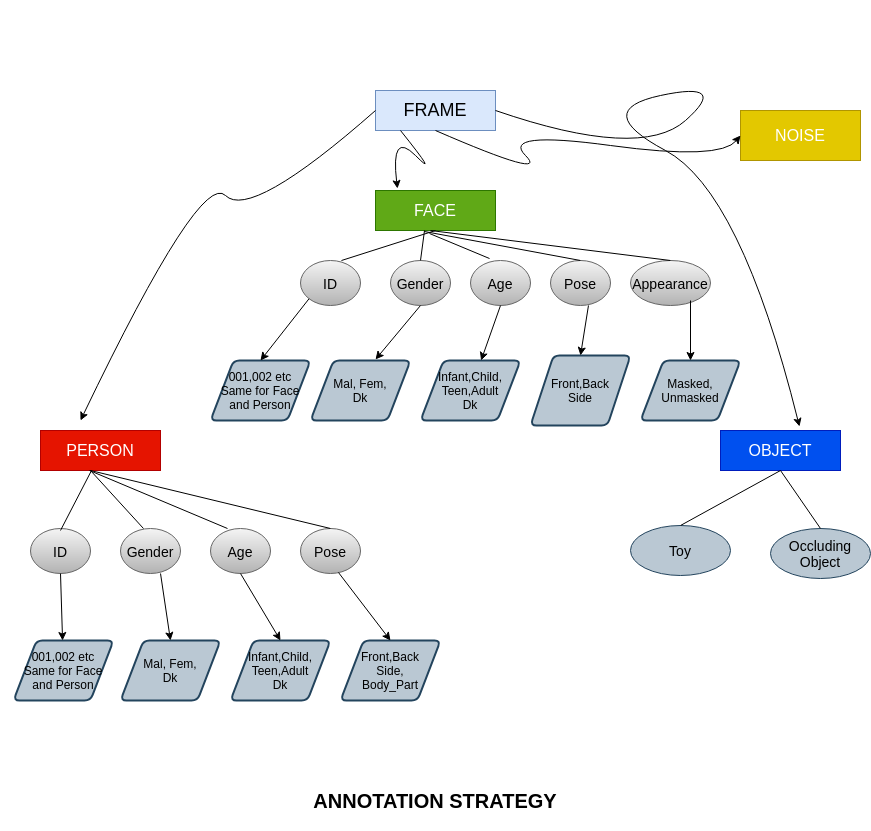

The diagram above was exported from draw.io. Its source (the exported page's mxGraphModel, read from the mxfile embedded in the PNG):
<mxGraphModel dx="3143" dy="1281" grid="0" gridSize="10" guides="1" tooltips="1" connect="1" arrows="1" fold="1" page="1" pageScale="1" pageWidth="850" pageHeight="1100" background="#ffffff" math="0" shadow="0">
  <root>
    <mxCell id="0" />
    <mxCell id="1" parent="0" />
    <mxCell id="kJ8oX2BfIliH65KBUqsu-2" value="&lt;font style=&quot;font-size: 18px&quot;&gt;FRAME&lt;/font&gt;" style="rounded=0;whiteSpace=wrap;html=1;fillColor=#dae8fc;strokeColor=#6c8ebf;" vertex="1" parent="1">
      <mxGeometry x="365" y="90" width="120" height="40" as="geometry" />
    </mxCell>
    <mxCell id="kJ8oX2BfIliH65KBUqsu-3" value="&lt;font style=&quot;font-size: 16px&quot;&gt;PERSON&lt;/font&gt;" style="rounded=0;whiteSpace=wrap;html=1;fillColor=#e51400;strokeColor=#B20000;fontColor=#ffffff;" vertex="1" parent="1">
      <mxGeometry x="30" y="430" width="120" height="40" as="geometry" />
    </mxCell>
    <mxCell id="kJ8oX2BfIliH65KBUqsu-4" value="&lt;font style=&quot;font-size: 16px&quot;&gt;FACE&lt;/font&gt;" style="rounded=0;whiteSpace=wrap;html=1;fillColor=#60a917;strokeColor=#2D7600;fontColor=#ffffff;" vertex="1" parent="1">
      <mxGeometry x="365" y="190" width="120" height="40" as="geometry" />
    </mxCell>
    <mxCell id="kJ8oX2BfIliH65KBUqsu-5" value="&lt;font style=&quot;font-size: 16px&quot;&gt;OBJECT&lt;/font&gt;" style="rounded=0;whiteSpace=wrap;html=1;fillColor=#0050ef;strokeColor=#001DBC;fontColor=#ffffff;" vertex="1" parent="1">
      <mxGeometry x="710" y="430" width="120" height="40" as="geometry" />
    </mxCell>
    <mxCell id="kJ8oX2BfIliH65KBUqsu-6" value="&lt;span style=&quot;font-size: 14px&quot;&gt;Toy&lt;/span&gt;" style="ellipse;whiteSpace=wrap;html=1;fillColor=#bac8d3;strokeColor=#23445d;" vertex="1" parent="1">
      <mxGeometry x="620" y="525" width="100" height="50" as="geometry" />
    </mxCell>
    <mxCell id="kJ8oX2BfIliH65KBUqsu-7" value="&lt;font style=&quot;font-size: 14px&quot;&gt;Occluding&lt;br&gt;Object&lt;/font&gt;" style="ellipse;whiteSpace=wrap;html=1;fillColor=#bac8d3;strokeColor=#23445d;" vertex="1" parent="1">
      <mxGeometry x="760" y="528" width="100" height="50" as="geometry" />
    </mxCell>
    <mxCell id="kJ8oX2BfIliH65KBUqsu-10" value="&lt;font style=&quot;font-size: 14px&quot;&gt;ID&lt;/font&gt;" style="ellipse;whiteSpace=wrap;html=1;gradientColor=#b3b3b3;fillColor=#f5f5f5;strokeColor=#666666;" vertex="1" parent="1">
      <mxGeometry x="20" y="528" width="60" height="45" as="geometry" />
    </mxCell>
    <mxCell id="kJ8oX2BfIliH65KBUqsu-11" value="&lt;font style=&quot;font-size: 14px&quot;&gt;Gender&lt;/font&gt;" style="ellipse;whiteSpace=wrap;html=1;gradientColor=#b3b3b3;fillColor=#f5f5f5;strokeColor=#666666;" vertex="1" parent="1">
      <mxGeometry x="110" y="528" width="60" height="45" as="geometry" />
    </mxCell>
    <mxCell id="kJ8oX2BfIliH65KBUqsu-12" value="&lt;font style=&quot;font-size: 14px&quot;&gt;Age&lt;/font&gt;" style="ellipse;whiteSpace=wrap;html=1;gradientColor=#b3b3b3;fillColor=#f5f5f5;strokeColor=#666666;" vertex="1" parent="1">
      <mxGeometry x="200" y="528" width="60" height="45" as="geometry" />
    </mxCell>
    <mxCell id="kJ8oX2BfIliH65KBUqsu-13" value="&lt;font style=&quot;font-size: 14px&quot;&gt;Pose&lt;/font&gt;" style="ellipse;whiteSpace=wrap;html=1;gradientColor=#b3b3b3;fillColor=#f5f5f5;strokeColor=#666666;" vertex="1" parent="1">
      <mxGeometry x="290" y="528" width="60" height="45" as="geometry" />
    </mxCell>
    <mxCell id="kJ8oX2BfIliH65KBUqsu-15" value="&lt;span&gt;001,002 etc&lt;/span&gt;&lt;br&gt;&lt;span&gt;Same for Face and Person&lt;/span&gt;" style="shape=parallelogram;html=1;strokeWidth=2;perimeter=parallelogramPerimeter;whiteSpace=wrap;rounded=1;arcSize=12;size=0.23;fillColor=#bac8d3;strokeColor=#23445d;" vertex="1" parent="1">
      <mxGeometry x="3" y="640" width="100" height="60" as="geometry" />
    </mxCell>
    <mxCell id="kJ8oX2BfIliH65KBUqsu-16" value="&lt;span&gt;Mal, Fem,&lt;/span&gt;&lt;br&gt;&lt;span&gt;Dk&lt;/span&gt;" style="shape=parallelogram;html=1;strokeWidth=2;perimeter=parallelogramPerimeter;whiteSpace=wrap;rounded=1;arcSize=12;size=0.23;fillColor=#bac8d3;strokeColor=#23445d;" vertex="1" parent="1">
      <mxGeometry x="110" y="640" width="100" height="60" as="geometry" />
    </mxCell>
    <mxCell id="kJ8oX2BfIliH65KBUqsu-17" value="&lt;span&gt;Infant,Child,&lt;/span&gt;&lt;br&gt;&lt;span&gt;Teen,Adult&lt;/span&gt;&lt;br&gt;&lt;span&gt;Dk&lt;/span&gt;" style="shape=parallelogram;html=1;strokeWidth=2;perimeter=parallelogramPerimeter;whiteSpace=wrap;rounded=1;arcSize=12;size=0.23;fillColor=#bac8d3;strokeColor=#23445d;" vertex="1" parent="1">
      <mxGeometry x="220" y="640" width="100" height="60" as="geometry" />
    </mxCell>
    <mxCell id="kJ8oX2BfIliH65KBUqsu-18" value="&lt;span&gt;Front,Back&lt;/span&gt;&lt;br&gt;&lt;span&gt;Side,&lt;br&gt;Body_Part&lt;br&gt;&lt;/span&gt;" style="shape=parallelogram;html=1;strokeWidth=2;perimeter=parallelogramPerimeter;whiteSpace=wrap;rounded=1;arcSize=12;size=0.23;fillColor=#bac8d3;strokeColor=#23445d;" vertex="1" parent="1">
      <mxGeometry x="330" y="640" width="100" height="60" as="geometry" />
    </mxCell>
    <mxCell id="kJ8oX2BfIliH65KBUqsu-20" value="&lt;font style=&quot;font-size: 14px&quot;&gt;ID&lt;/font&gt;" style="ellipse;whiteSpace=wrap;html=1;gradientColor=#b3b3b3;fillColor=#f5f5f5;strokeColor=#666666;" vertex="1" parent="1">
      <mxGeometry x="290" y="260" width="60" height="45" as="geometry" />
    </mxCell>
    <mxCell id="kJ8oX2BfIliH65KBUqsu-21" value="&lt;font style=&quot;font-size: 14px&quot;&gt;Gender&lt;/font&gt;" style="ellipse;whiteSpace=wrap;html=1;gradientColor=#b3b3b3;fillColor=#f5f5f5;strokeColor=#666666;" vertex="1" parent="1">
      <mxGeometry x="380" y="260" width="60" height="45" as="geometry" />
    </mxCell>
    <mxCell id="kJ8oX2BfIliH65KBUqsu-22" value="&lt;font style=&quot;font-size: 14px&quot;&gt;Age&lt;/font&gt;" style="ellipse;whiteSpace=wrap;html=1;gradientColor=#b3b3b3;fillColor=#f5f5f5;strokeColor=#666666;" vertex="1" parent="1">
      <mxGeometry x="460" y="260" width="60" height="45" as="geometry" />
    </mxCell>
    <mxCell id="kJ8oX2BfIliH65KBUqsu-24" value="&lt;font style=&quot;font-size: 14px&quot;&gt;Pose&lt;/font&gt;" style="ellipse;whiteSpace=wrap;html=1;gradientColor=#b3b3b3;fillColor=#f5f5f5;strokeColor=#666666;" vertex="1" parent="1">
      <mxGeometry x="540" y="260" width="60" height="45" as="geometry" />
    </mxCell>
    <mxCell id="kJ8oX2BfIliH65KBUqsu-25" value="&lt;span style=&quot;font-size: 14px&quot;&gt;Appearance&lt;/span&gt;" style="ellipse;whiteSpace=wrap;html=1;gradientColor=#b3b3b3;fillColor=#f5f5f5;strokeColor=#666666;" vertex="1" parent="1">
      <mxGeometry x="620" y="260" width="80" height="45" as="geometry" />
    </mxCell>
    <mxCell id="kJ8oX2BfIliH65KBUqsu-27" value="Mal, Fem,&lt;br&gt;Dk" style="shape=parallelogram;html=1;strokeWidth=2;perimeter=parallelogramPerimeter;whiteSpace=wrap;rounded=1;arcSize=12;size=0.23;fillColor=#bac8d3;strokeColor=#23445d;" vertex="1" parent="1">
      <mxGeometry x="300" y="360" width="100" height="60" as="geometry" />
    </mxCell>
    <mxCell id="kJ8oX2BfIliH65KBUqsu-28" value="Infant,Child,&lt;br&gt;Teen,Adult&lt;br&gt;Dk" style="shape=parallelogram;html=1;strokeWidth=2;perimeter=parallelogramPerimeter;whiteSpace=wrap;rounded=1;arcSize=12;size=0.23;fillColor=#bac8d3;strokeColor=#23445d;" vertex="1" parent="1">
      <mxGeometry x="410" y="360" width="100" height="60" as="geometry" />
    </mxCell>
    <mxCell id="kJ8oX2BfIliH65KBUqsu-30" value="Masked,&lt;br&gt;Unmasked" style="shape=parallelogram;html=1;strokeWidth=2;perimeter=parallelogramPerimeter;whiteSpace=wrap;rounded=1;arcSize=12;size=0.23;fillColor=#bac8d3;strokeColor=#23445d;" vertex="1" parent="1">
      <mxGeometry x="630" y="360" width="100" height="60" as="geometry" />
    </mxCell>
    <mxCell id="kJ8oX2BfIliH65KBUqsu-26" value="001,002 etc&lt;br&gt;Same for Face and Person" style="shape=parallelogram;html=1;strokeWidth=2;perimeter=parallelogramPerimeter;whiteSpace=wrap;rounded=1;arcSize=12;size=0.23;fillColor=#bac8d3;strokeColor=#23445d;" vertex="1" parent="1">
      <mxGeometry x="200" y="360" width="100" height="60" as="geometry" />
    </mxCell>
    <mxCell id="kJ8oX2BfIliH65KBUqsu-29" value="Front,Back&lt;br&gt;Side" style="shape=parallelogram;html=1;strokeWidth=2;perimeter=parallelogramPerimeter;whiteSpace=wrap;rounded=1;arcSize=12;size=0.23;fillColor=#bac8d3;strokeColor=#23445d;" vertex="1" parent="1">
      <mxGeometry x="520" y="355" width="100" height="70" as="geometry" />
    </mxCell>
    <mxCell id="kJ8oX2BfIliH65KBUqsu-33" value="" style="curved=1;endArrow=classic;html=1;exitX=0;exitY=0.5;exitDx=0;exitDy=0;" edge="1" parent="1" source="kJ8oX2BfIliH65KBUqsu-2">
      <mxGeometry width="50" height="50" relative="1" as="geometry">
        <mxPoint x="190" y="220" as="sourcePoint" />
        <mxPoint x="70" y="420" as="targetPoint" />
        <Array as="points">
          <mxPoint x="240" y="220" />
          <mxPoint x="190" y="170" />
        </Array>
      </mxGeometry>
    </mxCell>
    <mxCell id="kJ8oX2BfIliH65KBUqsu-34" value="" style="curved=1;endArrow=classic;html=1;exitX=1;exitY=0.5;exitDx=0;exitDy=0;entryX=0.658;entryY=-0.1;entryDx=0;entryDy=0;entryPerimeter=0;" edge="1" parent="1" source="kJ8oX2BfIliH65KBUqsu-2" target="kJ8oX2BfIliH65KBUqsu-5">
      <mxGeometry width="50" height="50" relative="1" as="geometry">
        <mxPoint x="580" y="160" as="sourcePoint" />
        <mxPoint x="630" y="110" as="targetPoint" />
        <Array as="points">
          <mxPoint x="630" y="160" />
          <mxPoint x="720" y="80" />
          <mxPoint x="580" y="110" />
          <mxPoint x="730" y="190" />
        </Array>
      </mxGeometry>
    </mxCell>
    <mxCell id="kJ8oX2BfIliH65KBUqsu-36" value="" style="curved=1;endArrow=classic;html=1;entryX=0.183;entryY=-0.05;entryDx=0;entryDy=0;entryPerimeter=0;" edge="1" parent="1" target="kJ8oX2BfIliH65KBUqsu-4">
      <mxGeometry width="50" height="50" relative="1" as="geometry">
        <mxPoint x="390" y="130" as="sourcePoint" />
        <mxPoint x="430" y="130" as="targetPoint" />
        <Array as="points">
          <mxPoint x="430" y="180" />
          <mxPoint x="380" y="130" />
        </Array>
      </mxGeometry>
    </mxCell>
    <mxCell id="kJ8oX2BfIliH65KBUqsu-37" value="&lt;span style=&quot;font-size: 16px&quot;&gt;NOISE&lt;/span&gt;" style="rounded=0;whiteSpace=wrap;html=1;fillColor=#e3c800;strokeColor=#B09500;fontColor=#ffffff;" vertex="1" parent="1">
      <mxGeometry x="730" y="110" width="120" height="50" as="geometry" />
    </mxCell>
    <mxCell id="kJ8oX2BfIliH65KBUqsu-41" value="" style="curved=1;endArrow=classic;html=1;exitX=0.5;exitY=1;exitDx=0;exitDy=0;entryX=0;entryY=0.5;entryDx=0;entryDy=0;" edge="1" parent="1" source="kJ8oX2BfIliH65KBUqsu-2" target="kJ8oX2BfIliH65KBUqsu-37">
      <mxGeometry width="50" height="50" relative="1" as="geometry">
        <mxPoint x="490" y="180" as="sourcePoint" />
        <mxPoint x="550" y="180" as="targetPoint" />
        <Array as="points">
          <mxPoint x="540" y="180" />
          <mxPoint x="490" y="130" />
          <mxPoint x="710" y="160" />
        </Array>
      </mxGeometry>
    </mxCell>
    <mxCell id="kJ8oX2BfIliH65KBUqsu-42" value="" style="endArrow=none;html=1;entryX=0.5;entryY=1;entryDx=0;entryDy=0;exitX=0.683;exitY=0;exitDx=0;exitDy=0;exitPerimeter=0;" edge="1" parent="1" source="kJ8oX2BfIliH65KBUqsu-20" target="kJ8oX2BfIliH65KBUqsu-4">
      <mxGeometry width="50" height="50" relative="1" as="geometry">
        <mxPoint x="330" y="270" as="sourcePoint" />
        <mxPoint x="60" y="230" as="targetPoint" />
      </mxGeometry>
    </mxCell>
    <mxCell id="kJ8oX2BfIliH65KBUqsu-43" value="" style="endArrow=none;html=1;exitX=0.5;exitY=0;exitDx=0;exitDy=0;" edge="1" parent="1" source="kJ8oX2BfIliH65KBUqsu-21">
      <mxGeometry width="50" height="50" relative="1" as="geometry">
        <mxPoint x="390" y="280" as="sourcePoint" />
        <mxPoint x="414" y="230" as="targetPoint" />
      </mxGeometry>
    </mxCell>
    <mxCell id="kJ8oX2BfIliH65KBUqsu-44" style="edgeStyle=orthogonalEdgeStyle;curved=1;rounded=0;orthogonalLoop=1;jettySize=auto;html=1;exitX=0.5;exitY=1;exitDx=0;exitDy=0;" edge="1" parent="1" source="kJ8oX2BfIliH65KBUqsu-4" target="kJ8oX2BfIliH65KBUqsu-4">
      <mxGeometry relative="1" as="geometry" />
    </mxCell>
    <mxCell id="kJ8oX2BfIliH65KBUqsu-45" value="" style="endArrow=none;html=1;entryX=0.45;entryY=1.075;entryDx=0;entryDy=0;exitX=0.317;exitY=-0.044;exitDx=0;exitDy=0;exitPerimeter=0;entryPerimeter=0;" edge="1" parent="1" source="kJ8oX2BfIliH65KBUqsu-22" target="kJ8oX2BfIliH65KBUqsu-4">
      <mxGeometry width="50" height="50" relative="1" as="geometry">
        <mxPoint x="470" y="260" as="sourcePoint" />
        <mxPoint x="530" y="230" as="targetPoint" />
      </mxGeometry>
    </mxCell>
    <mxCell id="kJ8oX2BfIliH65KBUqsu-46" value="" style="endArrow=none;html=1;entryX=0.408;entryY=1.025;entryDx=0;entryDy=0;entryPerimeter=0;exitX=0.5;exitY=0;exitDx=0;exitDy=0;" edge="1" parent="1" source="kJ8oX2BfIliH65KBUqsu-24" target="kJ8oX2BfIliH65KBUqsu-4">
      <mxGeometry width="50" height="50" relative="1" as="geometry">
        <mxPoint x="570" y="240" as="sourcePoint" />
        <mxPoint x="620" y="190" as="targetPoint" />
      </mxGeometry>
    </mxCell>
    <mxCell id="kJ8oX2BfIliH65KBUqsu-47" value="" style="endArrow=none;html=1;entryX=0.5;entryY=0;entryDx=0;entryDy=0;" edge="1" parent="1" target="kJ8oX2BfIliH65KBUqsu-25">
      <mxGeometry width="50" height="50" relative="1" as="geometry">
        <mxPoint x="420" y="230" as="sourcePoint" />
        <mxPoint x="680" y="210" as="targetPoint" />
      </mxGeometry>
    </mxCell>
    <mxCell id="kJ8oX2BfIliH65KBUqsu-48" value="" style="endArrow=classic;html=1;exitX=0;exitY=1;exitDx=0;exitDy=0;entryX=0.5;entryY=0;entryDx=0;entryDy=0;" edge="1" parent="1" source="kJ8oX2BfIliH65KBUqsu-20" target="kJ8oX2BfIliH65KBUqsu-26">
      <mxGeometry width="50" height="50" relative="1" as="geometry">
        <mxPoint x="410" y="480" as="sourcePoint" />
        <mxPoint x="460" y="430" as="targetPoint" />
      </mxGeometry>
    </mxCell>
    <mxCell id="kJ8oX2BfIliH65KBUqsu-49" value="" style="endArrow=classic;html=1;exitX=0.5;exitY=1;exitDx=0;exitDy=0;entryX=0.65;entryY=-0.017;entryDx=0;entryDy=0;entryPerimeter=0;" edge="1" parent="1" source="kJ8oX2BfIliH65KBUqsu-21" target="kJ8oX2BfIliH65KBUqsu-27">
      <mxGeometry width="50" height="50" relative="1" as="geometry">
        <mxPoint x="400" y="370" as="sourcePoint" />
        <mxPoint x="371" y="330" as="targetPoint" />
      </mxGeometry>
    </mxCell>
    <mxCell id="kJ8oX2BfIliH65KBUqsu-50" value="" style="endArrow=classic;html=1;exitX=0.5;exitY=1;exitDx=0;exitDy=0;" edge="1" parent="1" source="kJ8oX2BfIliH65KBUqsu-22" target="kJ8oX2BfIliH65KBUqsu-28">
      <mxGeometry width="50" height="50" relative="1" as="geometry">
        <mxPoint x="490" y="550" as="sourcePoint" />
        <mxPoint x="540" y="500" as="targetPoint" />
      </mxGeometry>
    </mxCell>
    <mxCell id="kJ8oX2BfIliH65KBUqsu-53" value="" style="endArrow=classic;html=1;exitX=0.633;exitY=1;exitDx=0;exitDy=0;exitPerimeter=0;entryX=0.5;entryY=0;entryDx=0;entryDy=0;" edge="1" parent="1" source="kJ8oX2BfIliH65KBUqsu-24" target="kJ8oX2BfIliH65KBUqsu-29">
      <mxGeometry width="50" height="50" relative="1" as="geometry">
        <mxPoint x="400" y="560" as="sourcePoint" />
        <mxPoint x="450" y="510" as="targetPoint" />
      </mxGeometry>
    </mxCell>
    <mxCell id="kJ8oX2BfIliH65KBUqsu-54" value="" style="endArrow=classic;html=1;exitX=0.75;exitY=0.889;exitDx=0;exitDy=0;exitPerimeter=0;entryX=0.5;entryY=0;entryDx=0;entryDy=0;" edge="1" parent="1" source="kJ8oX2BfIliH65KBUqsu-25" target="kJ8oX2BfIliH65KBUqsu-30">
      <mxGeometry width="50" height="50" relative="1" as="geometry">
        <mxPoint x="510" y="560" as="sourcePoint" />
        <mxPoint x="560" y="510" as="targetPoint" />
      </mxGeometry>
    </mxCell>
    <mxCell id="kJ8oX2BfIliH65KBUqsu-56" value="" style="endArrow=none;html=1;exitX=0.5;exitY=0;exitDx=0;exitDy=0;" edge="1" parent="1" source="kJ8oX2BfIliH65KBUqsu-6">
      <mxGeometry width="50" height="50" relative="1" as="geometry">
        <mxPoint x="680" y="520" as="sourcePoint" />
        <mxPoint x="770" y="470" as="targetPoint" />
      </mxGeometry>
    </mxCell>
    <mxCell id="kJ8oX2BfIliH65KBUqsu-57" value="" style="endArrow=none;html=1;exitX=0.5;exitY=0;exitDx=0;exitDy=0;" edge="1" parent="1" source="kJ8oX2BfIliH65KBUqsu-7">
      <mxGeometry width="50" height="50" relative="1" as="geometry">
        <mxPoint x="770" y="550" as="sourcePoint" />
        <mxPoint x="770" y="470" as="targetPoint" />
      </mxGeometry>
    </mxCell>
    <mxCell id="kJ8oX2BfIliH65KBUqsu-58" value="" style="endArrow=none;html=1;entryX=0.425;entryY=1;entryDx=0;entryDy=0;entryPerimeter=0;exitX=0.5;exitY=0.044;exitDx=0;exitDy=0;exitPerimeter=0;" edge="1" parent="1" source="kJ8oX2BfIliH65KBUqsu-10" target="kJ8oX2BfIliH65KBUqsu-3">
      <mxGeometry width="50" height="50" relative="1" as="geometry">
        <mxPoint x="50" y="520" as="sourcePoint" />
        <mxPoint x="250" y="470" as="targetPoint" />
      </mxGeometry>
    </mxCell>
    <mxCell id="kJ8oX2BfIliH65KBUqsu-59" value="" style="endArrow=none;html=1;exitX=0.383;exitY=0;exitDx=0;exitDy=0;exitPerimeter=0;" edge="1" parent="1" source="kJ8oX2BfIliH65KBUqsu-11">
      <mxGeometry width="50" height="50" relative="1" as="geometry">
        <mxPoint x="130" y="520" as="sourcePoint" />
        <mxPoint x="80" y="470" as="targetPoint" />
      </mxGeometry>
    </mxCell>
    <mxCell id="kJ8oX2BfIliH65KBUqsu-60" value="" style="endArrow=none;html=1;exitX=0.283;exitY=0;exitDx=0;exitDy=0;exitPerimeter=0;" edge="1" parent="1" source="kJ8oX2BfIliH65KBUqsu-12">
      <mxGeometry width="50" height="50" relative="1" as="geometry">
        <mxPoint x="400" y="560" as="sourcePoint" />
        <mxPoint x="79" y="470" as="targetPoint" />
      </mxGeometry>
    </mxCell>
    <mxCell id="kJ8oX2BfIliH65KBUqsu-61" value="" style="endArrow=none;html=1;exitX=0.5;exitY=0;exitDx=0;exitDy=0;" edge="1" parent="1" source="kJ8oX2BfIliH65KBUqsu-13">
      <mxGeometry width="50" height="50" relative="1" as="geometry">
        <mxPoint x="400" y="500" as="sourcePoint" />
        <mxPoint x="80" y="470" as="targetPoint" />
      </mxGeometry>
    </mxCell>
    <mxCell id="kJ8oX2BfIliH65KBUqsu-62" value="" style="endArrow=classic;html=1;exitX=0.5;exitY=1;exitDx=0;exitDy=0;" edge="1" parent="1" source="kJ8oX2BfIliH65KBUqsu-10" target="kJ8oX2BfIliH65KBUqsu-15">
      <mxGeometry width="50" height="50" relative="1" as="geometry">
        <mxPoint x="120" y="930" as="sourcePoint" />
        <mxPoint x="170" y="880" as="targetPoint" />
      </mxGeometry>
    </mxCell>
    <mxCell id="kJ8oX2BfIliH65KBUqsu-64" value="" style="endArrow=classic;html=1;exitX=0.667;exitY=1;exitDx=0;exitDy=0;entryX=0.5;entryY=0;entryDx=0;entryDy=0;exitPerimeter=0;" edge="1" parent="1" source="kJ8oX2BfIliH65KBUqsu-11" target="kJ8oX2BfIliH65KBUqsu-16">
      <mxGeometry width="50" height="50" relative="1" as="geometry">
        <mxPoint x="170" y="650" as="sourcePoint" />
        <mxPoint x="220" y="600" as="targetPoint" />
      </mxGeometry>
    </mxCell>
    <mxCell id="kJ8oX2BfIliH65KBUqsu-65" value="" style="endArrow=classic;html=1;exitX=0.5;exitY=1;exitDx=0;exitDy=0;entryX=0.5;entryY=0;entryDx=0;entryDy=0;" edge="1" parent="1" source="kJ8oX2BfIliH65KBUqsu-12" target="kJ8oX2BfIliH65KBUqsu-17">
      <mxGeometry width="50" height="50" relative="1" as="geometry">
        <mxPoint x="480" y="600" as="sourcePoint" />
        <mxPoint x="530" y="550" as="targetPoint" />
      </mxGeometry>
    </mxCell>
    <mxCell id="kJ8oX2BfIliH65KBUqsu-69" value="" style="endArrow=classic;html=1;exitX=0.633;exitY=0.978;exitDx=0;exitDy=0;exitPerimeter=0;entryX=0.5;entryY=0;entryDx=0;entryDy=0;" edge="1" parent="1" source="kJ8oX2BfIliH65KBUqsu-13" target="kJ8oX2BfIliH65KBUqsu-18">
      <mxGeometry width="50" height="50" relative="1" as="geometry">
        <mxPoint x="390" y="570" as="sourcePoint" />
        <mxPoint x="440" y="520" as="targetPoint" />
      </mxGeometry>
    </mxCell>
    <mxCell id="kJ8oX2BfIliH65KBUqsu-70" value="" style="rounded=0;whiteSpace=wrap;html=1;strokeColor=none;" vertex="1" parent="1">
      <mxGeometry x="-10" width="860" height="60" as="geometry" />
    </mxCell>
    <mxCell id="kJ8oX2BfIliH65KBUqsu-71" value="&lt;font style=&quot;font-size: 20px&quot;&gt;&lt;b&gt;ANNOTATION STRATEGY&lt;/b&gt;&lt;/font&gt;" style="rounded=0;whiteSpace=wrap;html=1;strokeWidth=1;strokeColor=none;" vertex="1" parent="1">
      <mxGeometry y="770" width="850" height="60" as="geometry" />
    </mxCell>
  </root>
</mxGraphModel>